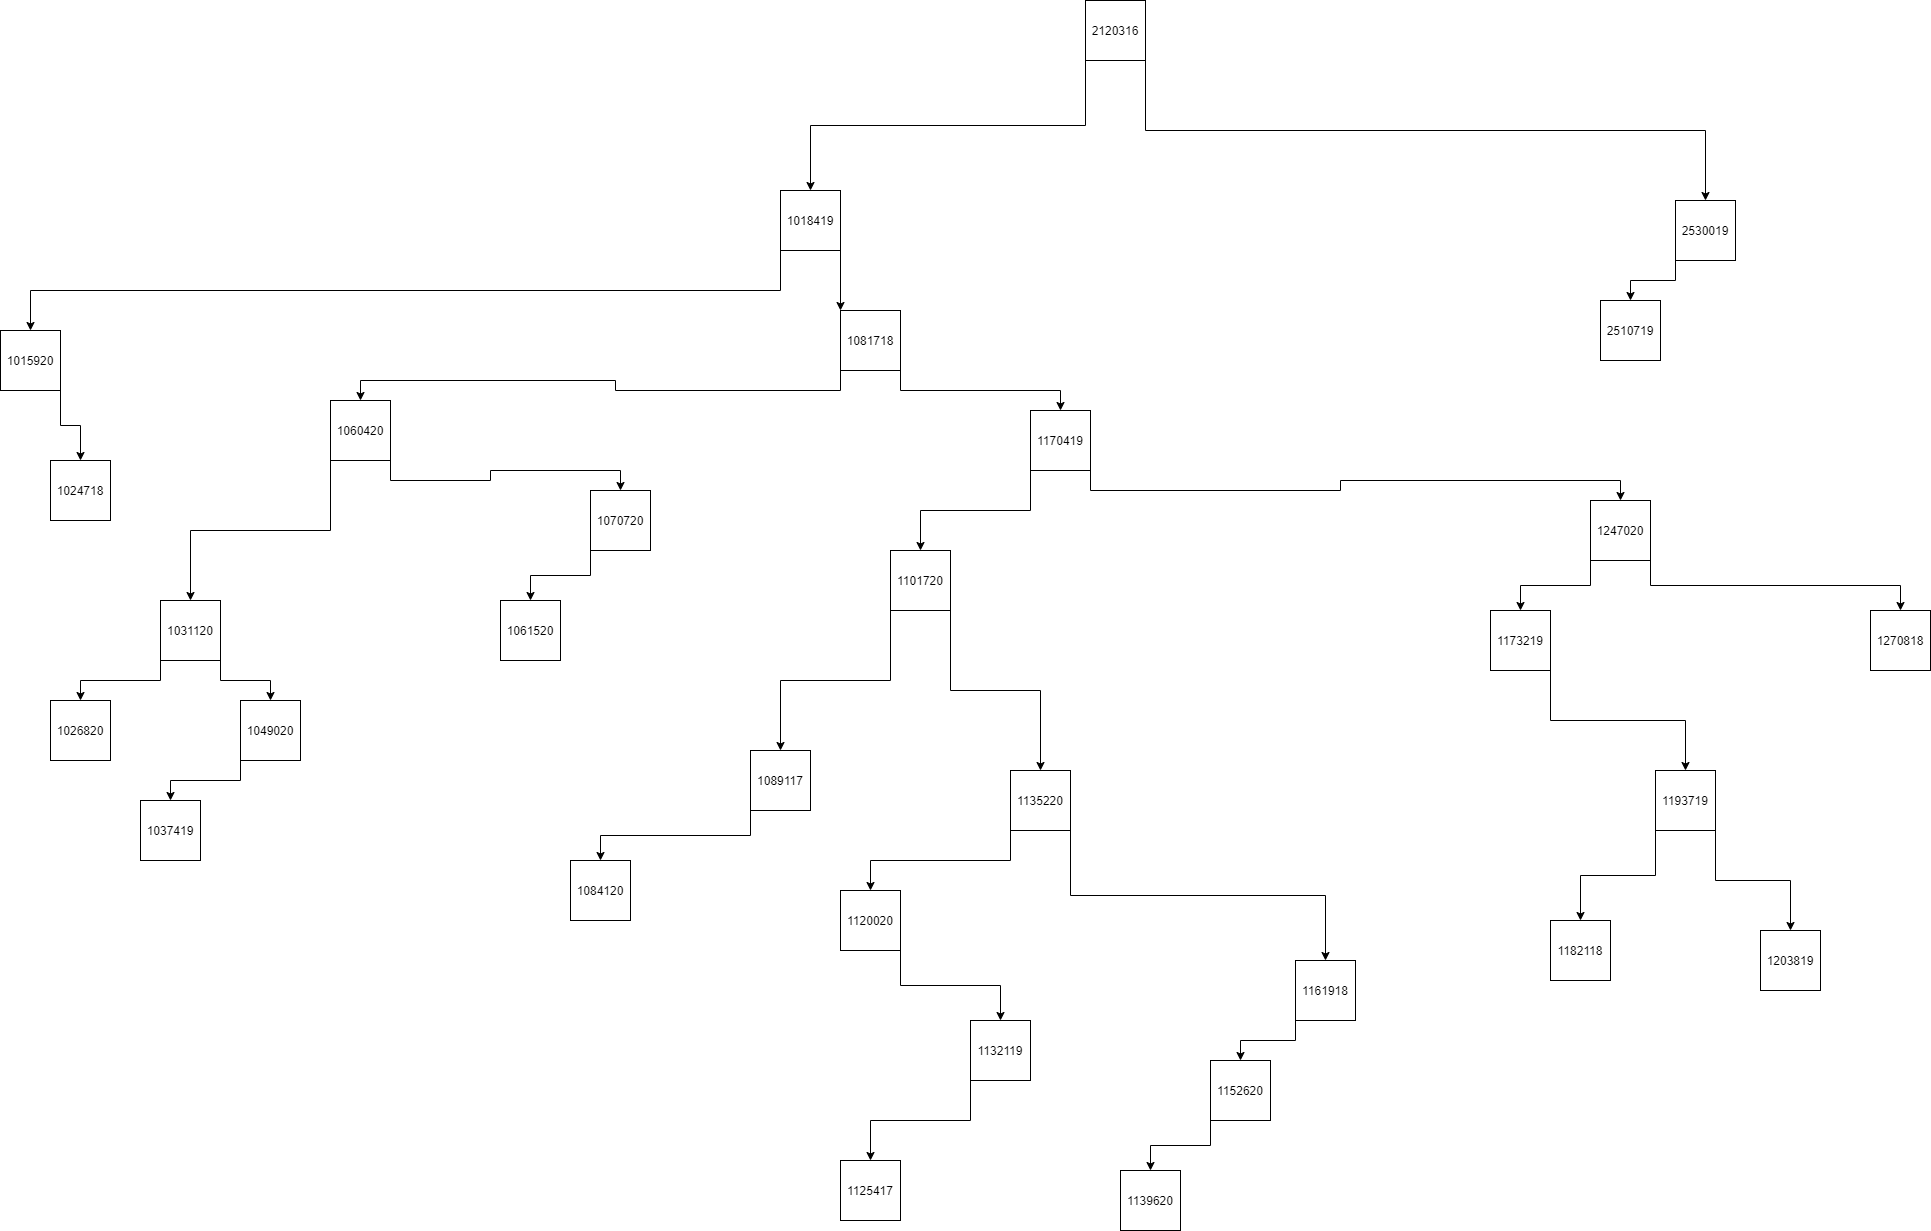

The diagram above was exported from draw.io. Its source (the exported page's mxGraphModel, read from the mxfile embedded in the PNG):
<mxGraphModel dx="2272" dy="1862" grid="1" gridSize="10" guides="1" tooltips="1" connect="1" arrows="1" fold="1" page="1" pageScale="1" pageWidth="850" pageHeight="1100" math="0" shadow="0">
  <root>
    <mxCell id="0" />
    <mxCell id="1" parent="0" />
    <mxCell id="46gB1y5x2_eU76wB8TL--6" style="edgeStyle=orthogonalEdgeStyle;rounded=0;orthogonalLoop=1;jettySize=auto;html=1;exitX=0;exitY=1;exitDx=0;exitDy=0;entryX=0.5;entryY=0;entryDx=0;entryDy=0;" edge="1" parent="1" source="46gB1y5x2_eU76wB8TL--1" target="46gB1y5x2_eU76wB8TL--2">
      <mxGeometry relative="1" as="geometry" />
    </mxCell>
    <mxCell id="46gB1y5x2_eU76wB8TL--10" style="edgeStyle=orthogonalEdgeStyle;rounded=0;orthogonalLoop=1;jettySize=auto;html=1;exitX=1;exitY=1;exitDx=0;exitDy=0;entryX=0.5;entryY=0;entryDx=0;entryDy=0;" edge="1" parent="1" source="46gB1y5x2_eU76wB8TL--1" target="46gB1y5x2_eU76wB8TL--5">
      <mxGeometry relative="1" as="geometry" />
    </mxCell>
    <mxCell id="46gB1y5x2_eU76wB8TL--1" value="2120316" style="whiteSpace=wrap;html=1;aspect=fixed;" vertex="1" parent="1">
      <mxGeometry x="425" y="-20" width="60" height="60" as="geometry" />
    </mxCell>
    <mxCell id="46gB1y5x2_eU76wB8TL--9" style="edgeStyle=orthogonalEdgeStyle;rounded=0;orthogonalLoop=1;jettySize=auto;html=1;exitX=1;exitY=1;exitDx=0;exitDy=0;entryX=0;entryY=0;entryDx=0;entryDy=0;" edge="1" parent="1" source="46gB1y5x2_eU76wB8TL--2" target="46gB1y5x2_eU76wB8TL--4">
      <mxGeometry relative="1" as="geometry" />
    </mxCell>
    <mxCell id="46gB1y5x2_eU76wB8TL--34" style="edgeStyle=orthogonalEdgeStyle;rounded=0;orthogonalLoop=1;jettySize=auto;html=1;exitX=0;exitY=1;exitDx=0;exitDy=0;" edge="1" parent="1" source="46gB1y5x2_eU76wB8TL--2" target="46gB1y5x2_eU76wB8TL--3">
      <mxGeometry relative="1" as="geometry" />
    </mxCell>
    <mxCell id="46gB1y5x2_eU76wB8TL--2" value="1018419" style="whiteSpace=wrap;html=1;aspect=fixed;" vertex="1" parent="1">
      <mxGeometry x="120" y="170" width="60" height="60" as="geometry" />
    </mxCell>
    <mxCell id="46gB1y5x2_eU76wB8TL--32" style="edgeStyle=orthogonalEdgeStyle;rounded=0;orthogonalLoop=1;jettySize=auto;html=1;exitX=1;exitY=1;exitDx=0;exitDy=0;entryX=0.5;entryY=0;entryDx=0;entryDy=0;" edge="1" parent="1" source="46gB1y5x2_eU76wB8TL--3" target="46gB1y5x2_eU76wB8TL--22">
      <mxGeometry relative="1" as="geometry" />
    </mxCell>
    <mxCell id="46gB1y5x2_eU76wB8TL--3" value="1015920" style="whiteSpace=wrap;html=1;aspect=fixed;" vertex="1" parent="1">
      <mxGeometry x="-660" y="310" width="60" height="60" as="geometry" />
    </mxCell>
    <mxCell id="46gB1y5x2_eU76wB8TL--28" style="edgeStyle=orthogonalEdgeStyle;rounded=0;orthogonalLoop=1;jettySize=auto;html=1;exitX=1;exitY=1;exitDx=0;exitDy=0;entryX=0.5;entryY=0;entryDx=0;entryDy=0;" edge="1" parent="1" source="46gB1y5x2_eU76wB8TL--4" target="46gB1y5x2_eU76wB8TL--25">
      <mxGeometry relative="1" as="geometry" />
    </mxCell>
    <mxCell id="46gB1y5x2_eU76wB8TL--33" style="edgeStyle=orthogonalEdgeStyle;rounded=0;orthogonalLoop=1;jettySize=auto;html=1;exitX=0;exitY=1;exitDx=0;exitDy=0;entryX=0.5;entryY=0;entryDx=0;entryDy=0;" edge="1" parent="1" source="46gB1y5x2_eU76wB8TL--4" target="46gB1y5x2_eU76wB8TL--21">
      <mxGeometry relative="1" as="geometry" />
    </mxCell>
    <mxCell id="46gB1y5x2_eU76wB8TL--4" value="1081718" style="whiteSpace=wrap;html=1;aspect=fixed;" vertex="1" parent="1">
      <mxGeometry x="180" y="290" width="60" height="60" as="geometry" />
    </mxCell>
    <mxCell id="46gB1y5x2_eU76wB8TL--29" style="edgeStyle=orthogonalEdgeStyle;rounded=0;orthogonalLoop=1;jettySize=auto;html=1;exitX=0;exitY=1;exitDx=0;exitDy=0;entryX=0.5;entryY=0;entryDx=0;entryDy=0;" edge="1" parent="1" source="46gB1y5x2_eU76wB8TL--5" target="46gB1y5x2_eU76wB8TL--26">
      <mxGeometry relative="1" as="geometry" />
    </mxCell>
    <mxCell id="46gB1y5x2_eU76wB8TL--5" value="2530019" style="whiteSpace=wrap;html=1;aspect=fixed;" vertex="1" parent="1">
      <mxGeometry x="1015" y="180" width="60" height="60" as="geometry" />
    </mxCell>
    <mxCell id="46gB1y5x2_eU76wB8TL--15" value="1084120" style="whiteSpace=wrap;html=1;aspect=fixed;" vertex="1" parent="1">
      <mxGeometry x="-90" y="840" width="60" height="60" as="geometry" />
    </mxCell>
    <mxCell id="46gB1y5x2_eU76wB8TL--16" value="1270818" style="whiteSpace=wrap;html=1;aspect=fixed;" vertex="1" parent="1">
      <mxGeometry x="1210" y="590" width="60" height="60" as="geometry" />
    </mxCell>
    <mxCell id="46gB1y5x2_eU76wB8TL--41" style="edgeStyle=orthogonalEdgeStyle;rounded=0;orthogonalLoop=1;jettySize=auto;html=1;exitX=0;exitY=1;exitDx=0;exitDy=0;" edge="1" parent="1" source="46gB1y5x2_eU76wB8TL--17" target="46gB1y5x2_eU76wB8TL--15">
      <mxGeometry relative="1" as="geometry" />
    </mxCell>
    <mxCell id="46gB1y5x2_eU76wB8TL--17" value="1089117" style="whiteSpace=wrap;html=1;aspect=fixed;" vertex="1" parent="1">
      <mxGeometry x="90" y="730" width="60" height="60" as="geometry" />
    </mxCell>
    <mxCell id="46gB1y5x2_eU76wB8TL--51" style="edgeStyle=orthogonalEdgeStyle;rounded=0;orthogonalLoop=1;jettySize=auto;html=1;exitX=1;exitY=1;exitDx=0;exitDy=0;entryX=0.5;entryY=0;entryDx=0;entryDy=0;" edge="1" parent="1" source="46gB1y5x2_eU76wB8TL--18" target="46gB1y5x2_eU76wB8TL--44">
      <mxGeometry relative="1" as="geometry" />
    </mxCell>
    <mxCell id="46gB1y5x2_eU76wB8TL--63" style="edgeStyle=orthogonalEdgeStyle;rounded=0;orthogonalLoop=1;jettySize=auto;html=1;exitX=0;exitY=1;exitDx=0;exitDy=0;entryX=0.5;entryY=0;entryDx=0;entryDy=0;" edge="1" parent="1" source="46gB1y5x2_eU76wB8TL--18" target="46gB1y5x2_eU76wB8TL--54">
      <mxGeometry relative="1" as="geometry" />
    </mxCell>
    <mxCell id="46gB1y5x2_eU76wB8TL--18" value="1031120" style="whiteSpace=wrap;html=1;aspect=fixed;" vertex="1" parent="1">
      <mxGeometry x="-500" y="580" width="60" height="60" as="geometry" />
    </mxCell>
    <mxCell id="46gB1y5x2_eU76wB8TL--49" style="edgeStyle=orthogonalEdgeStyle;rounded=0;orthogonalLoop=1;jettySize=auto;html=1;exitX=1;exitY=1;exitDx=0;exitDy=0;" edge="1" parent="1" source="46gB1y5x2_eU76wB8TL--19" target="46gB1y5x2_eU76wB8TL--46">
      <mxGeometry relative="1" as="geometry" />
    </mxCell>
    <mxCell id="46gB1y5x2_eU76wB8TL--19" value="1120020" style="whiteSpace=wrap;html=1;aspect=fixed;" vertex="1" parent="1">
      <mxGeometry x="180" y="870" width="60" height="60" as="geometry" />
    </mxCell>
    <mxCell id="46gB1y5x2_eU76wB8TL--36" style="edgeStyle=orthogonalEdgeStyle;rounded=0;orthogonalLoop=1;jettySize=auto;html=1;exitX=0;exitY=1;exitDx=0;exitDy=0;" edge="1" parent="1" source="46gB1y5x2_eU76wB8TL--20" target="46gB1y5x2_eU76wB8TL--19">
      <mxGeometry relative="1" as="geometry" />
    </mxCell>
    <mxCell id="46gB1y5x2_eU76wB8TL--48" style="edgeStyle=orthogonalEdgeStyle;rounded=0;orthogonalLoop=1;jettySize=auto;html=1;exitX=1;exitY=1;exitDx=0;exitDy=0;" edge="1" parent="1" source="46gB1y5x2_eU76wB8TL--20" target="46gB1y5x2_eU76wB8TL--47">
      <mxGeometry relative="1" as="geometry" />
    </mxCell>
    <mxCell id="46gB1y5x2_eU76wB8TL--20" value="1135220" style="whiteSpace=wrap;html=1;aspect=fixed;" vertex="1" parent="1">
      <mxGeometry x="350" y="750" width="60" height="60" as="geometry" />
    </mxCell>
    <mxCell id="46gB1y5x2_eU76wB8TL--37" style="edgeStyle=orthogonalEdgeStyle;rounded=0;orthogonalLoop=1;jettySize=auto;html=1;exitX=0;exitY=1;exitDx=0;exitDy=0;entryX=0.5;entryY=0;entryDx=0;entryDy=0;" edge="1" parent="1" source="46gB1y5x2_eU76wB8TL--21" target="46gB1y5x2_eU76wB8TL--18">
      <mxGeometry relative="1" as="geometry" />
    </mxCell>
    <mxCell id="46gB1y5x2_eU76wB8TL--61" style="edgeStyle=orthogonalEdgeStyle;rounded=0;orthogonalLoop=1;jettySize=auto;html=1;exitX=1;exitY=1;exitDx=0;exitDy=0;" edge="1" parent="1" source="46gB1y5x2_eU76wB8TL--21" target="46gB1y5x2_eU76wB8TL--56">
      <mxGeometry relative="1" as="geometry" />
    </mxCell>
    <mxCell id="46gB1y5x2_eU76wB8TL--21" value="1060420" style="whiteSpace=wrap;html=1;aspect=fixed;" vertex="1" parent="1">
      <mxGeometry x="-330" y="380" width="60" height="60" as="geometry" />
    </mxCell>
    <mxCell id="46gB1y5x2_eU76wB8TL--22" value="1024718" style="whiteSpace=wrap;html=1;aspect=fixed;" vertex="1" parent="1">
      <mxGeometry x="-610" y="440" width="60" height="60" as="geometry" />
    </mxCell>
    <mxCell id="46gB1y5x2_eU76wB8TL--35" style="edgeStyle=orthogonalEdgeStyle;rounded=0;orthogonalLoop=1;jettySize=auto;html=1;exitX=1;exitY=1;exitDx=0;exitDy=0;entryX=0.5;entryY=0;entryDx=0;entryDy=0;" edge="1" parent="1" source="46gB1y5x2_eU76wB8TL--23" target="46gB1y5x2_eU76wB8TL--20">
      <mxGeometry relative="1" as="geometry" />
    </mxCell>
    <mxCell id="46gB1y5x2_eU76wB8TL--39" style="edgeStyle=orthogonalEdgeStyle;rounded=0;orthogonalLoop=1;jettySize=auto;html=1;exitX=0;exitY=1;exitDx=0;exitDy=0;entryX=0.5;entryY=0;entryDx=0;entryDy=0;" edge="1" parent="1" source="46gB1y5x2_eU76wB8TL--23" target="46gB1y5x2_eU76wB8TL--17">
      <mxGeometry relative="1" as="geometry" />
    </mxCell>
    <mxCell id="46gB1y5x2_eU76wB8TL--23" value="1101720" style="whiteSpace=wrap;html=1;aspect=fixed;" vertex="1" parent="1">
      <mxGeometry x="230" y="530" width="60" height="60" as="geometry" />
    </mxCell>
    <mxCell id="46gB1y5x2_eU76wB8TL--40" style="edgeStyle=orthogonalEdgeStyle;rounded=0;orthogonalLoop=1;jettySize=auto;html=1;exitX=1;exitY=1;exitDx=0;exitDy=0;" edge="1" parent="1" source="46gB1y5x2_eU76wB8TL--24" target="46gB1y5x2_eU76wB8TL--16">
      <mxGeometry relative="1" as="geometry" />
    </mxCell>
    <mxCell id="46gB1y5x2_eU76wB8TL--50" style="edgeStyle=orthogonalEdgeStyle;rounded=0;orthogonalLoop=1;jettySize=auto;html=1;exitX=0;exitY=1;exitDx=0;exitDy=0;entryX=0.5;entryY=0;entryDx=0;entryDy=0;" edge="1" parent="1" source="46gB1y5x2_eU76wB8TL--24" target="46gB1y5x2_eU76wB8TL--45">
      <mxGeometry relative="1" as="geometry" />
    </mxCell>
    <mxCell id="46gB1y5x2_eU76wB8TL--24" value="1247020" style="whiteSpace=wrap;html=1;aspect=fixed;" vertex="1" parent="1">
      <mxGeometry x="930" y="480" width="60" height="60" as="geometry" />
    </mxCell>
    <mxCell id="46gB1y5x2_eU76wB8TL--30" style="edgeStyle=orthogonalEdgeStyle;rounded=0;orthogonalLoop=1;jettySize=auto;html=1;exitX=1;exitY=1;exitDx=0;exitDy=0;entryX=0.5;entryY=0;entryDx=0;entryDy=0;" edge="1" parent="1" source="46gB1y5x2_eU76wB8TL--25" target="46gB1y5x2_eU76wB8TL--24">
      <mxGeometry relative="1" as="geometry" />
    </mxCell>
    <mxCell id="46gB1y5x2_eU76wB8TL--31" style="edgeStyle=orthogonalEdgeStyle;rounded=0;orthogonalLoop=1;jettySize=auto;html=1;exitX=0;exitY=1;exitDx=0;exitDy=0;entryX=0.5;entryY=0;entryDx=0;entryDy=0;" edge="1" parent="1" source="46gB1y5x2_eU76wB8TL--25" target="46gB1y5x2_eU76wB8TL--23">
      <mxGeometry relative="1" as="geometry" />
    </mxCell>
    <mxCell id="46gB1y5x2_eU76wB8TL--25" value="1170419" style="whiteSpace=wrap;html=1;aspect=fixed;" vertex="1" parent="1">
      <mxGeometry x="370" y="390" width="60" height="60" as="geometry" />
    </mxCell>
    <mxCell id="46gB1y5x2_eU76wB8TL--26" value="2510719" style="whiteSpace=wrap;html=1;aspect=fixed;" vertex="1" parent="1">
      <mxGeometry x="940" y="280" width="60" height="60" as="geometry" />
    </mxCell>
    <mxCell id="46gB1y5x2_eU76wB8TL--42" value="1139620" style="whiteSpace=wrap;html=1;aspect=fixed;" vertex="1" parent="1">
      <mxGeometry x="460" y="1150" width="60" height="60" as="geometry" />
    </mxCell>
    <mxCell id="46gB1y5x2_eU76wB8TL--53" style="edgeStyle=orthogonalEdgeStyle;rounded=0;orthogonalLoop=1;jettySize=auto;html=1;exitX=0;exitY=1;exitDx=0;exitDy=0;" edge="1" parent="1" source="46gB1y5x2_eU76wB8TL--43" target="46gB1y5x2_eU76wB8TL--42">
      <mxGeometry relative="1" as="geometry" />
    </mxCell>
    <mxCell id="46gB1y5x2_eU76wB8TL--43" value="1152620" style="whiteSpace=wrap;html=1;aspect=fixed;" vertex="1" parent="1">
      <mxGeometry x="550" y="1040" width="60" height="60" as="geometry" />
    </mxCell>
    <mxCell id="46gB1y5x2_eU76wB8TL--62" style="edgeStyle=orthogonalEdgeStyle;rounded=0;orthogonalLoop=1;jettySize=auto;html=1;exitX=0;exitY=1;exitDx=0;exitDy=0;entryX=0.5;entryY=0;entryDx=0;entryDy=0;" edge="1" parent="1" source="46gB1y5x2_eU76wB8TL--44" target="46gB1y5x2_eU76wB8TL--55">
      <mxGeometry relative="1" as="geometry" />
    </mxCell>
    <mxCell id="46gB1y5x2_eU76wB8TL--44" value="1049020" style="whiteSpace=wrap;html=1;aspect=fixed;" vertex="1" parent="1">
      <mxGeometry x="-420" y="680" width="60" height="60" as="geometry" />
    </mxCell>
    <mxCell id="46gB1y5x2_eU76wB8TL--59" style="edgeStyle=orthogonalEdgeStyle;rounded=0;orthogonalLoop=1;jettySize=auto;html=1;exitX=1;exitY=1;exitDx=0;exitDy=0;entryX=0.5;entryY=0;entryDx=0;entryDy=0;" edge="1" parent="1" source="46gB1y5x2_eU76wB8TL--45" target="46gB1y5x2_eU76wB8TL--58">
      <mxGeometry relative="1" as="geometry" />
    </mxCell>
    <mxCell id="46gB1y5x2_eU76wB8TL--45" value="1173219" style="whiteSpace=wrap;html=1;aspect=fixed;" vertex="1" parent="1">
      <mxGeometry x="830" y="590" width="60" height="60" as="geometry" />
    </mxCell>
    <mxCell id="46gB1y5x2_eU76wB8TL--67" style="edgeStyle=orthogonalEdgeStyle;rounded=0;orthogonalLoop=1;jettySize=auto;html=1;exitX=0;exitY=1;exitDx=0;exitDy=0;" edge="1" parent="1" source="46gB1y5x2_eU76wB8TL--46" target="46gB1y5x2_eU76wB8TL--66">
      <mxGeometry relative="1" as="geometry" />
    </mxCell>
    <mxCell id="46gB1y5x2_eU76wB8TL--46" value="1132119" style="whiteSpace=wrap;html=1;aspect=fixed;" vertex="1" parent="1">
      <mxGeometry x="310" y="1000" width="60" height="60" as="geometry" />
    </mxCell>
    <mxCell id="46gB1y5x2_eU76wB8TL--52" style="edgeStyle=orthogonalEdgeStyle;rounded=0;orthogonalLoop=1;jettySize=auto;html=1;exitX=0;exitY=1;exitDx=0;exitDy=0;entryX=0.5;entryY=0;entryDx=0;entryDy=0;" edge="1" parent="1" source="46gB1y5x2_eU76wB8TL--47" target="46gB1y5x2_eU76wB8TL--43">
      <mxGeometry relative="1" as="geometry" />
    </mxCell>
    <mxCell id="46gB1y5x2_eU76wB8TL--47" value="1161918" style="whiteSpace=wrap;html=1;aspect=fixed;" vertex="1" parent="1">
      <mxGeometry x="635" y="940" width="60" height="60" as="geometry" />
    </mxCell>
    <mxCell id="46gB1y5x2_eU76wB8TL--54" value="1026820" style="whiteSpace=wrap;html=1;aspect=fixed;" vertex="1" parent="1">
      <mxGeometry x="-610" y="680" width="60" height="60" as="geometry" />
    </mxCell>
    <mxCell id="46gB1y5x2_eU76wB8TL--55" value="1037419" style="whiteSpace=wrap;html=1;aspect=fixed;" vertex="1" parent="1">
      <mxGeometry x="-520" y="780" width="60" height="60" as="geometry" />
    </mxCell>
    <mxCell id="46gB1y5x2_eU76wB8TL--68" style="edgeStyle=orthogonalEdgeStyle;rounded=0;orthogonalLoop=1;jettySize=auto;html=1;exitX=0;exitY=1;exitDx=0;exitDy=0;entryX=0.5;entryY=0;entryDx=0;entryDy=0;" edge="1" parent="1" source="46gB1y5x2_eU76wB8TL--56" target="46gB1y5x2_eU76wB8TL--65">
      <mxGeometry relative="1" as="geometry" />
    </mxCell>
    <mxCell id="46gB1y5x2_eU76wB8TL--56" value="1070720" style="whiteSpace=wrap;html=1;aspect=fixed;" vertex="1" parent="1">
      <mxGeometry x="-70" y="470" width="60" height="60" as="geometry" />
    </mxCell>
    <mxCell id="46gB1y5x2_eU76wB8TL--57" value="1203819" style="whiteSpace=wrap;html=1;aspect=fixed;" vertex="1" parent="1">
      <mxGeometry x="1100" y="910" width="60" height="60" as="geometry" />
    </mxCell>
    <mxCell id="46gB1y5x2_eU76wB8TL--60" style="edgeStyle=orthogonalEdgeStyle;rounded=0;orthogonalLoop=1;jettySize=auto;html=1;exitX=1;exitY=1;exitDx=0;exitDy=0;" edge="1" parent="1" source="46gB1y5x2_eU76wB8TL--58" target="46gB1y5x2_eU76wB8TL--57">
      <mxGeometry relative="1" as="geometry" />
    </mxCell>
    <mxCell id="46gB1y5x2_eU76wB8TL--69" style="edgeStyle=orthogonalEdgeStyle;rounded=0;orthogonalLoop=1;jettySize=auto;html=1;exitX=0;exitY=1;exitDx=0;exitDy=0;entryX=0.5;entryY=0;entryDx=0;entryDy=0;" edge="1" parent="1" source="46gB1y5x2_eU76wB8TL--58" target="46gB1y5x2_eU76wB8TL--64">
      <mxGeometry relative="1" as="geometry" />
    </mxCell>
    <mxCell id="46gB1y5x2_eU76wB8TL--58" value="1193719" style="whiteSpace=wrap;html=1;aspect=fixed;" vertex="1" parent="1">
      <mxGeometry x="995" y="750" width="60" height="60" as="geometry" />
    </mxCell>
    <mxCell id="46gB1y5x2_eU76wB8TL--64" value="1182118" style="whiteSpace=wrap;html=1;aspect=fixed;" vertex="1" parent="1">
      <mxGeometry x="890" y="900" width="60" height="60" as="geometry" />
    </mxCell>
    <mxCell id="46gB1y5x2_eU76wB8TL--65" value="1061520" style="whiteSpace=wrap;html=1;aspect=fixed;" vertex="1" parent="1">
      <mxGeometry x="-160" y="580" width="60" height="60" as="geometry" />
    </mxCell>
    <mxCell id="46gB1y5x2_eU76wB8TL--66" value="1125417" style="whiteSpace=wrap;html=1;aspect=fixed;" vertex="1" parent="1">
      <mxGeometry x="180" y="1140" width="60" height="60" as="geometry" />
    </mxCell>
  </root>
</mxGraphModel>